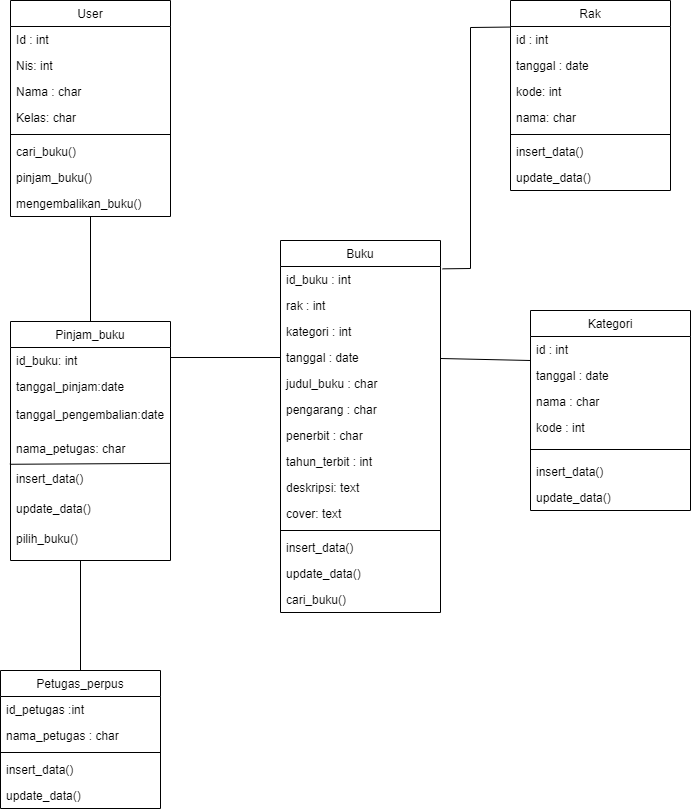

The diagram above was exported from draw.io. Its source (the exported page's mxGraphModel, read from the mxfile embedded in the PNG):
<mxGraphModel dx="769" dy="481" grid="1" gridSize="10" guides="1" tooltips="1" connect="1" arrows="1" fold="1" page="1" pageScale="1" pageWidth="827" pageHeight="1169" math="0" shadow="0">
  <root>
    <mxCell id="WIyWlLk6GJQsqaUBKTNV-0" />
    <mxCell id="WIyWlLk6GJQsqaUBKTNV-1" parent="WIyWlLk6GJQsqaUBKTNV-0" />
    <mxCell id="zkfFHV4jXpPFQw0GAbJ--0" value="User" style="swimlane;fontStyle=0;align=center;verticalAlign=top;childLayout=stackLayout;horizontal=1;startSize=26;horizontalStack=0;resizeParent=1;resizeLast=0;collapsible=1;marginBottom=0;rounded=0;shadow=0;strokeWidth=1;" parent="WIyWlLk6GJQsqaUBKTNV-1" vertex="1">
      <mxGeometry x="90" y="120" width="160" height="216" as="geometry">
        <mxRectangle x="230" y="140" width="160" height="26" as="alternateBounds" />
      </mxGeometry>
    </mxCell>
    <mxCell id="zkfFHV4jXpPFQw0GAbJ--1" value="Id : int" style="text;align=left;verticalAlign=top;spacingLeft=4;spacingRight=4;overflow=hidden;rotatable=0;points=[[0,0.5],[1,0.5]];portConstraint=eastwest;" parent="zkfFHV4jXpPFQw0GAbJ--0" vertex="1">
      <mxGeometry y="26" width="160" height="26" as="geometry" />
    </mxCell>
    <mxCell id="KRLGkJddJbUxluGvkjKv-42" value="Nis: int" style="text;align=left;verticalAlign=top;spacingLeft=4;spacingRight=4;overflow=hidden;rotatable=0;points=[[0,0.5],[1,0.5]];portConstraint=eastwest;rounded=0;shadow=0;html=0;" parent="zkfFHV4jXpPFQw0GAbJ--0" vertex="1">
      <mxGeometry y="52" width="160" height="26" as="geometry" />
    </mxCell>
    <mxCell id="zkfFHV4jXpPFQw0GAbJ--2" value="Nama : char" style="text;align=left;verticalAlign=top;spacingLeft=4;spacingRight=4;overflow=hidden;rotatable=0;points=[[0,0.5],[1,0.5]];portConstraint=eastwest;rounded=0;shadow=0;html=0;" parent="zkfFHV4jXpPFQw0GAbJ--0" vertex="1">
      <mxGeometry y="78" width="160" height="26" as="geometry" />
    </mxCell>
    <mxCell id="zkfFHV4jXpPFQw0GAbJ--3" value="Kelas: char" style="text;align=left;verticalAlign=top;spacingLeft=4;spacingRight=4;overflow=hidden;rotatable=0;points=[[0,0.5],[1,0.5]];portConstraint=eastwest;rounded=0;shadow=0;html=0;" parent="zkfFHV4jXpPFQw0GAbJ--0" vertex="1">
      <mxGeometry y="104" width="160" height="26" as="geometry" />
    </mxCell>
    <mxCell id="zkfFHV4jXpPFQw0GAbJ--4" value="" style="line;html=1;strokeWidth=1;align=left;verticalAlign=middle;spacingTop=-1;spacingLeft=3;spacingRight=3;rotatable=0;labelPosition=right;points=[];portConstraint=eastwest;" parent="zkfFHV4jXpPFQw0GAbJ--0" vertex="1">
      <mxGeometry y="130" width="160" height="8" as="geometry" />
    </mxCell>
    <mxCell id="zkfFHV4jXpPFQw0GAbJ--5" value="cari_buku()" style="text;align=left;verticalAlign=top;spacingLeft=4;spacingRight=4;overflow=hidden;rotatable=0;points=[[0,0.5],[1,0.5]];portConstraint=eastwest;" parent="zkfFHV4jXpPFQw0GAbJ--0" vertex="1">
      <mxGeometry y="138" width="160" height="26" as="geometry" />
    </mxCell>
    <mxCell id="KRLGkJddJbUxluGvkjKv-43" value="pinjam_buku()" style="text;align=left;verticalAlign=top;spacingLeft=4;spacingRight=4;overflow=hidden;rotatable=0;points=[[0,0.5],[1,0.5]];portConstraint=eastwest;" parent="zkfFHV4jXpPFQw0GAbJ--0" vertex="1">
      <mxGeometry y="164" width="160" height="26" as="geometry" />
    </mxCell>
    <mxCell id="KRLGkJddJbUxluGvkjKv-45" value="mengembalikan_buku()" style="text;align=left;verticalAlign=top;spacingLeft=4;spacingRight=4;overflow=hidden;rotatable=0;points=[[0,0.5],[1,0.5]];portConstraint=eastwest;" parent="zkfFHV4jXpPFQw0GAbJ--0" vertex="1">
      <mxGeometry y="190" width="160" height="26" as="geometry" />
    </mxCell>
    <mxCell id="zkfFHV4jXpPFQw0GAbJ--17" value="Buku" style="swimlane;fontStyle=0;align=center;verticalAlign=top;childLayout=stackLayout;horizontal=1;startSize=26;horizontalStack=0;resizeParent=1;resizeLast=0;collapsible=1;marginBottom=0;rounded=0;shadow=0;strokeWidth=1;" parent="WIyWlLk6GJQsqaUBKTNV-1" vertex="1">
      <mxGeometry x="360" y="360" width="160" height="372" as="geometry">
        <mxRectangle x="550" y="140" width="160" height="26" as="alternateBounds" />
      </mxGeometry>
    </mxCell>
    <mxCell id="zkfFHV4jXpPFQw0GAbJ--18" value="id_buku : int " style="text;align=left;verticalAlign=top;spacingLeft=4;spacingRight=4;overflow=hidden;rotatable=0;points=[[0,0.5],[1,0.5]];portConstraint=eastwest;" parent="zkfFHV4jXpPFQw0GAbJ--17" vertex="1">
      <mxGeometry y="26" width="160" height="26" as="geometry" />
    </mxCell>
    <mxCell id="-nEEKFw_kexqva2vjQNQ-0" value="rak : int" style="text;align=left;verticalAlign=top;spacingLeft=4;spacingRight=4;overflow=hidden;rotatable=0;points=[[0,0.5],[1,0.5]];portConstraint=eastwest;rounded=0;shadow=0;html=0;" parent="zkfFHV4jXpPFQw0GAbJ--17" vertex="1">
      <mxGeometry y="52" width="160" height="26" as="geometry" />
    </mxCell>
    <mxCell id="-nEEKFw_kexqva2vjQNQ-1" value="kategori : int" style="text;align=left;verticalAlign=top;spacingLeft=4;spacingRight=4;overflow=hidden;rotatable=0;points=[[0,0.5],[1,0.5]];portConstraint=eastwest;rounded=0;shadow=0;html=0;" parent="zkfFHV4jXpPFQw0GAbJ--17" vertex="1">
      <mxGeometry y="78" width="160" height="26" as="geometry" />
    </mxCell>
    <mxCell id="zkfFHV4jXpPFQw0GAbJ--21" value="tanggal : date" style="text;align=left;verticalAlign=top;spacingLeft=4;spacingRight=4;overflow=hidden;rotatable=0;points=[[0,0.5],[1,0.5]];portConstraint=eastwest;rounded=0;shadow=0;html=0;" parent="zkfFHV4jXpPFQw0GAbJ--17" vertex="1">
      <mxGeometry y="104" width="160" height="26" as="geometry" />
    </mxCell>
    <mxCell id="KRLGkJddJbUxluGvkjKv-1" value="judul_buku : char" style="text;align=left;verticalAlign=top;spacingLeft=4;spacingRight=4;overflow=hidden;rotatable=0;points=[[0,0.5],[1,0.5]];portConstraint=eastwest;rounded=0;shadow=0;html=0;" parent="zkfFHV4jXpPFQw0GAbJ--17" vertex="1">
      <mxGeometry y="130" width="160" height="26" as="geometry" />
    </mxCell>
    <mxCell id="zkfFHV4jXpPFQw0GAbJ--19" value="pengarang : char" style="text;align=left;verticalAlign=top;spacingLeft=4;spacingRight=4;overflow=hidden;rotatable=0;points=[[0,0.5],[1,0.5]];portConstraint=eastwest;rounded=0;shadow=0;html=0;" parent="zkfFHV4jXpPFQw0GAbJ--17" vertex="1">
      <mxGeometry y="156" width="160" height="26" as="geometry" />
    </mxCell>
    <mxCell id="zkfFHV4jXpPFQw0GAbJ--20" value="penerbit : char" style="text;align=left;verticalAlign=top;spacingLeft=4;spacingRight=4;overflow=hidden;rotatable=0;points=[[0,0.5],[1,0.5]];portConstraint=eastwest;rounded=0;shadow=0;html=0;" parent="zkfFHV4jXpPFQw0GAbJ--17" vertex="1">
      <mxGeometry y="182" width="160" height="26" as="geometry" />
    </mxCell>
    <mxCell id="zkfFHV4jXpPFQw0GAbJ--22" value="tahun_terbit : int" style="text;align=left;verticalAlign=top;spacingLeft=4;spacingRight=4;overflow=hidden;rotatable=0;points=[[0,0.5],[1,0.5]];portConstraint=eastwest;rounded=0;shadow=0;html=0;" parent="zkfFHV4jXpPFQw0GAbJ--17" vertex="1">
      <mxGeometry y="208" width="160" height="26" as="geometry" />
    </mxCell>
    <mxCell id="-nEEKFw_kexqva2vjQNQ-2" value="deskripsi: text" style="text;align=left;verticalAlign=top;spacingLeft=4;spacingRight=4;overflow=hidden;rotatable=0;points=[[0,0.5],[1,0.5]];portConstraint=eastwest;rounded=0;shadow=0;html=0;" parent="zkfFHV4jXpPFQw0GAbJ--17" vertex="1">
      <mxGeometry y="234" width="160" height="26" as="geometry" />
    </mxCell>
    <mxCell id="-nEEKFw_kexqva2vjQNQ-3" value="cover: text" style="text;align=left;verticalAlign=top;spacingLeft=4;spacingRight=4;overflow=hidden;rotatable=0;points=[[0,0.5],[1,0.5]];portConstraint=eastwest;rounded=0;shadow=0;html=0;" parent="zkfFHV4jXpPFQw0GAbJ--17" vertex="1">
      <mxGeometry y="260" width="160" height="26" as="geometry" />
    </mxCell>
    <mxCell id="zkfFHV4jXpPFQw0GAbJ--23" value="" style="line;html=1;strokeWidth=1;align=left;verticalAlign=middle;spacingTop=-1;spacingLeft=3;spacingRight=3;rotatable=0;labelPosition=right;points=[];portConstraint=eastwest;" parent="zkfFHV4jXpPFQw0GAbJ--17" vertex="1">
      <mxGeometry y="286" width="160" height="8" as="geometry" />
    </mxCell>
    <mxCell id="zkfFHV4jXpPFQw0GAbJ--24" value="insert_data()" style="text;align=left;verticalAlign=top;spacingLeft=4;spacingRight=4;overflow=hidden;rotatable=0;points=[[0,0.5],[1,0.5]];portConstraint=eastwest;" parent="zkfFHV4jXpPFQw0GAbJ--17" vertex="1">
      <mxGeometry y="294" width="160" height="26" as="geometry" />
    </mxCell>
    <mxCell id="zkfFHV4jXpPFQw0GAbJ--25" value="update_data()" style="text;align=left;verticalAlign=top;spacingLeft=4;spacingRight=4;overflow=hidden;rotatable=0;points=[[0,0.5],[1,0.5]];portConstraint=eastwest;" parent="zkfFHV4jXpPFQw0GAbJ--17" vertex="1">
      <mxGeometry y="320" width="160" height="26" as="geometry" />
    </mxCell>
    <mxCell id="KRLGkJddJbUxluGvkjKv-56" value="cari_buku()" style="text;align=left;verticalAlign=top;spacingLeft=4;spacingRight=4;overflow=hidden;rotatable=0;points=[[0,0.5],[1,0.5]];portConstraint=eastwest;" parent="zkfFHV4jXpPFQw0GAbJ--17" vertex="1">
      <mxGeometry y="346" width="160" height="26" as="geometry" />
    </mxCell>
    <mxCell id="KRLGkJddJbUxluGvkjKv-2" value="Petugas_perpus" style="swimlane;fontStyle=0;align=center;verticalAlign=top;childLayout=stackLayout;horizontal=1;startSize=26;horizontalStack=0;resizeParent=1;resizeLast=0;collapsible=1;marginBottom=0;rounded=0;shadow=0;strokeWidth=1;" parent="WIyWlLk6GJQsqaUBKTNV-1" vertex="1">
      <mxGeometry x="80" y="790" width="160" height="138" as="geometry">
        <mxRectangle x="230" y="140" width="160" height="26" as="alternateBounds" />
      </mxGeometry>
    </mxCell>
    <mxCell id="KRLGkJddJbUxluGvkjKv-3" value="id_petugas :int" style="text;align=left;verticalAlign=top;spacingLeft=4;spacingRight=4;overflow=hidden;rotatable=0;points=[[0,0.5],[1,0.5]];portConstraint=eastwest;" parent="KRLGkJddJbUxluGvkjKv-2" vertex="1">
      <mxGeometry y="26" width="160" height="26" as="geometry" />
    </mxCell>
    <mxCell id="KRLGkJddJbUxluGvkjKv-4" value="nama_petugas : char" style="text;align=left;verticalAlign=top;spacingLeft=4;spacingRight=4;overflow=hidden;rotatable=0;points=[[0,0.5],[1,0.5]];portConstraint=eastwest;rounded=0;shadow=0;html=0;" parent="KRLGkJddJbUxluGvkjKv-2" vertex="1">
      <mxGeometry y="52" width="160" height="26" as="geometry" />
    </mxCell>
    <mxCell id="KRLGkJddJbUxluGvkjKv-6" value="" style="line;html=1;strokeWidth=1;align=left;verticalAlign=middle;spacingTop=-1;spacingLeft=3;spacingRight=3;rotatable=0;labelPosition=right;points=[];portConstraint=eastwest;" parent="KRLGkJddJbUxluGvkjKv-2" vertex="1">
      <mxGeometry y="78" width="160" height="8" as="geometry" />
    </mxCell>
    <mxCell id="KRLGkJddJbUxluGvkjKv-7" value="insert_data()" style="text;align=left;verticalAlign=top;spacingLeft=4;spacingRight=4;overflow=hidden;rotatable=0;points=[[0,0.5],[1,0.5]];portConstraint=eastwest;" parent="KRLGkJddJbUxluGvkjKv-2" vertex="1">
      <mxGeometry y="86" width="160" height="26" as="geometry" />
    </mxCell>
    <mxCell id="KRLGkJddJbUxluGvkjKv-53" value="update_data()" style="text;align=left;verticalAlign=top;spacingLeft=4;spacingRight=4;overflow=hidden;rotatable=0;points=[[0,0.5],[1,0.5]];portConstraint=eastwest;" parent="KRLGkJddJbUxluGvkjKv-2" vertex="1">
      <mxGeometry y="112" width="160" height="26" as="geometry" />
    </mxCell>
    <mxCell id="KRLGkJddJbUxluGvkjKv-9" value="Pinjam_buku" style="swimlane;fontStyle=0;align=center;verticalAlign=top;childLayout=stackLayout;horizontal=1;startSize=26;horizontalStack=0;resizeParent=1;resizeLast=0;collapsible=1;marginBottom=0;rounded=0;shadow=0;strokeWidth=1;" parent="WIyWlLk6GJQsqaUBKTNV-1" vertex="1">
      <mxGeometry x="90" y="441" width="160" height="239" as="geometry">
        <mxRectangle x="230" y="140" width="160" height="26" as="alternateBounds" />
      </mxGeometry>
    </mxCell>
    <mxCell id="KRLGkJddJbUxluGvkjKv-10" value="id_buku: int" style="text;align=left;verticalAlign=top;spacingLeft=4;spacingRight=4;overflow=hidden;rotatable=0;points=[[0,0.5],[1,0.5]];portConstraint=eastwest;" parent="KRLGkJddJbUxluGvkjKv-9" vertex="1">
      <mxGeometry y="26" width="160" height="26" as="geometry" />
    </mxCell>
    <mxCell id="KRLGkJddJbUxluGvkjKv-11" value="tanggal_pinjam:date" style="text;align=left;verticalAlign=top;spacingLeft=4;spacingRight=4;overflow=hidden;rotatable=0;points=[[0,0.5],[1,0.5]];portConstraint=eastwest;rounded=0;shadow=0;html=0;" parent="KRLGkJddJbUxluGvkjKv-9" vertex="1">
      <mxGeometry y="52" width="160" height="28" as="geometry" />
    </mxCell>
    <mxCell id="KRLGkJddJbUxluGvkjKv-14" value="tanggal_pengembalian:date" style="text;align=left;verticalAlign=top;spacingLeft=4;spacingRight=4;overflow=hidden;rotatable=0;points=[[0,0.5],[1,0.5]];portConstraint=eastwest;" parent="KRLGkJddJbUxluGvkjKv-9" vertex="1">
      <mxGeometry y="80" width="160" height="34" as="geometry" />
    </mxCell>
    <mxCell id="KRLGkJddJbUxluGvkjKv-48" value="" style="endArrow=none;html=1;rounded=0;entryX=0.996;entryY=0.929;entryDx=0;entryDy=0;entryPerimeter=0;exitX=-0.004;exitY=0.959;exitDx=0;exitDy=0;exitPerimeter=0;" parent="KRLGkJddJbUxluGvkjKv-9" source="KRLGkJddJbUxluGvkjKv-47" target="KRLGkJddJbUxluGvkjKv-47" edge="1">
      <mxGeometry width="50" height="50" relative="1" as="geometry">
        <mxPoint x="10" y="171" as="sourcePoint" />
        <mxPoint x="240" y="39" as="targetPoint" />
        <Array as="points" />
      </mxGeometry>
    </mxCell>
    <mxCell id="KRLGkJddJbUxluGvkjKv-47" value="nama_petugas: char" style="text;align=left;verticalAlign=top;spacingLeft=4;spacingRight=4;overflow=hidden;rotatable=0;points=[[0,0.5],[1,0.5]];portConstraint=eastwest;" parent="KRLGkJddJbUxluGvkjKv-9" vertex="1">
      <mxGeometry y="114" width="160" height="30" as="geometry" />
    </mxCell>
    <mxCell id="KRLGkJddJbUxluGvkjKv-50" value="insert_data()" style="text;align=left;verticalAlign=top;spacingLeft=4;spacingRight=4;overflow=hidden;rotatable=0;points=[[0,0.5],[1,0.5]];portConstraint=eastwest;" parent="KRLGkJddJbUxluGvkjKv-9" vertex="1">
      <mxGeometry y="144" width="160" height="30" as="geometry" />
    </mxCell>
    <mxCell id="KRLGkJddJbUxluGvkjKv-51" value="update_data()" style="text;align=left;verticalAlign=top;spacingLeft=4;spacingRight=4;overflow=hidden;rotatable=0;points=[[0,0.5],[1,0.5]];portConstraint=eastwest;" parent="KRLGkJddJbUxluGvkjKv-9" vertex="1">
      <mxGeometry y="174" width="160" height="30" as="geometry" />
    </mxCell>
    <mxCell id="KRLGkJddJbUxluGvkjKv-52" value="pilih_buku()" style="text;align=left;verticalAlign=top;spacingLeft=4;spacingRight=4;overflow=hidden;rotatable=0;points=[[0,0.5],[1,0.5]];portConstraint=eastwest;" parent="KRLGkJddJbUxluGvkjKv-9" vertex="1">
      <mxGeometry y="204" width="160" height="30" as="geometry" />
    </mxCell>
    <mxCell id="KRLGkJddJbUxluGvkjKv-15" value="Rak" style="swimlane;fontStyle=0;align=center;verticalAlign=top;childLayout=stackLayout;horizontal=1;startSize=26;horizontalStack=0;resizeParent=1;resizeLast=0;collapsible=1;marginBottom=0;rounded=0;shadow=0;strokeWidth=1;" parent="WIyWlLk6GJQsqaUBKTNV-1" vertex="1">
      <mxGeometry x="590" y="120" width="160" height="190" as="geometry">
        <mxRectangle x="230" y="140" width="160" height="26" as="alternateBounds" />
      </mxGeometry>
    </mxCell>
    <mxCell id="KRLGkJddJbUxluGvkjKv-16" value="id : int" style="text;align=left;verticalAlign=top;spacingLeft=4;spacingRight=4;overflow=hidden;rotatable=0;points=[[0,0.5],[1,0.5]];portConstraint=eastwest;" parent="KRLGkJddJbUxluGvkjKv-15" vertex="1">
      <mxGeometry y="26" width="160" height="26" as="geometry" />
    </mxCell>
    <mxCell id="KRLGkJddJbUxluGvkjKv-17" value="tanggal : date" style="text;align=left;verticalAlign=top;spacingLeft=4;spacingRight=4;overflow=hidden;rotatable=0;points=[[0,0.5],[1,0.5]];portConstraint=eastwest;rounded=0;shadow=0;html=0;" parent="KRLGkJddJbUxluGvkjKv-15" vertex="1">
      <mxGeometry y="52" width="160" height="26" as="geometry" />
    </mxCell>
    <mxCell id="KRLGkJddJbUxluGvkjKv-18" value="kode: int" style="text;align=left;verticalAlign=top;spacingLeft=4;spacingRight=4;overflow=hidden;rotatable=0;points=[[0,0.5],[1,0.5]];portConstraint=eastwest;rounded=0;shadow=0;html=0;" parent="KRLGkJddJbUxluGvkjKv-15" vertex="1">
      <mxGeometry y="78" width="160" height="26" as="geometry" />
    </mxCell>
    <mxCell id="KRLGkJddJbUxluGvkjKv-58" value="nama: char" style="text;align=left;verticalAlign=top;spacingLeft=4;spacingRight=4;overflow=hidden;rotatable=0;points=[[0,0.5],[1,0.5]];portConstraint=eastwest;rounded=0;shadow=0;html=0;" parent="KRLGkJddJbUxluGvkjKv-15" vertex="1">
      <mxGeometry y="104" width="160" height="26" as="geometry" />
    </mxCell>
    <mxCell id="KRLGkJddJbUxluGvkjKv-19" value="" style="line;html=1;strokeWidth=1;align=left;verticalAlign=middle;spacingTop=-1;spacingLeft=3;spacingRight=3;rotatable=0;labelPosition=right;points=[];portConstraint=eastwest;" parent="KRLGkJddJbUxluGvkjKv-15" vertex="1">
      <mxGeometry y="130" width="160" height="8" as="geometry" />
    </mxCell>
    <mxCell id="KRLGkJddJbUxluGvkjKv-20" value="insert_data()" style="text;align=left;verticalAlign=top;spacingLeft=4;spacingRight=4;overflow=hidden;rotatable=0;points=[[0,0.5],[1,0.5]];portConstraint=eastwest;" parent="KRLGkJddJbUxluGvkjKv-15" vertex="1">
      <mxGeometry y="138" width="160" height="26" as="geometry" />
    </mxCell>
    <mxCell id="KRLGkJddJbUxluGvkjKv-59" value="update_data()" style="text;align=left;verticalAlign=top;spacingLeft=4;spacingRight=4;overflow=hidden;rotatable=0;points=[[0,0.5],[1,0.5]];portConstraint=eastwest;" parent="KRLGkJddJbUxluGvkjKv-15" vertex="1">
      <mxGeometry y="164" width="160" height="26" as="geometry" />
    </mxCell>
    <mxCell id="KRLGkJddJbUxluGvkjKv-21" value="Kategori" style="swimlane;fontStyle=0;align=center;verticalAlign=top;childLayout=stackLayout;horizontal=1;startSize=26;horizontalStack=0;resizeParent=1;resizeLast=0;collapsible=1;marginBottom=0;rounded=0;shadow=0;strokeWidth=1;" parent="WIyWlLk6GJQsqaUBKTNV-1" vertex="1">
      <mxGeometry x="610" y="430" width="160" height="200" as="geometry">
        <mxRectangle x="230" y="140" width="160" height="26" as="alternateBounds" />
      </mxGeometry>
    </mxCell>
    <mxCell id="KRLGkJddJbUxluGvkjKv-22" value="id : int" style="text;align=left;verticalAlign=top;spacingLeft=4;spacingRight=4;overflow=hidden;rotatable=0;points=[[0,0.5],[1,0.5]];portConstraint=eastwest;" parent="KRLGkJddJbUxluGvkjKv-21" vertex="1">
      <mxGeometry y="26" width="160" height="26" as="geometry" />
    </mxCell>
    <mxCell id="KRLGkJddJbUxluGvkjKv-23" value="tanggal : date" style="text;align=left;verticalAlign=top;spacingLeft=4;spacingRight=4;overflow=hidden;rotatable=0;points=[[0,0.5],[1,0.5]];portConstraint=eastwest;rounded=0;shadow=0;html=0;" parent="KRLGkJddJbUxluGvkjKv-21" vertex="1">
      <mxGeometry y="52" width="160" height="26" as="geometry" />
    </mxCell>
    <mxCell id="KRLGkJddJbUxluGvkjKv-24" value="nama : char" style="text;align=left;verticalAlign=top;spacingLeft=4;spacingRight=4;overflow=hidden;rotatable=0;points=[[0,0.5],[1,0.5]];portConstraint=eastwest;rounded=0;shadow=0;html=0;" parent="KRLGkJddJbUxluGvkjKv-21" vertex="1">
      <mxGeometry y="78" width="160" height="26" as="geometry" />
    </mxCell>
    <mxCell id="KRLGkJddJbUxluGvkjKv-54" value="kode : int" style="text;align=left;verticalAlign=top;spacingLeft=4;spacingRight=4;overflow=hidden;rotatable=0;points=[[0,0.5],[1,0.5]];portConstraint=eastwest;rounded=0;shadow=0;html=0;" parent="KRLGkJddJbUxluGvkjKv-21" vertex="1">
      <mxGeometry y="104" width="160" height="26" as="geometry" />
    </mxCell>
    <mxCell id="KRLGkJddJbUxluGvkjKv-25" value="" style="line;html=1;strokeWidth=1;align=left;verticalAlign=middle;spacingTop=-1;spacingLeft=3;spacingRight=3;rotatable=0;labelPosition=right;points=[];portConstraint=eastwest;" parent="KRLGkJddJbUxluGvkjKv-21" vertex="1">
      <mxGeometry y="130" width="160" height="18" as="geometry" />
    </mxCell>
    <mxCell id="KRLGkJddJbUxluGvkjKv-26" value="insert_data()" style="text;align=left;verticalAlign=top;spacingLeft=4;spacingRight=4;overflow=hidden;rotatable=0;points=[[0,0.5],[1,0.5]];portConstraint=eastwest;" parent="KRLGkJddJbUxluGvkjKv-21" vertex="1">
      <mxGeometry y="148" width="160" height="26" as="geometry" />
    </mxCell>
    <mxCell id="KRLGkJddJbUxluGvkjKv-57" value="update_data()" style="text;align=left;verticalAlign=top;spacingLeft=4;spacingRight=4;overflow=hidden;rotatable=0;points=[[0,0.5],[1,0.5]];portConstraint=eastwest;" parent="KRLGkJddJbUxluGvkjKv-21" vertex="1">
      <mxGeometry y="174" width="160" height="26" as="geometry" />
    </mxCell>
    <mxCell id="KRLGkJddJbUxluGvkjKv-34" value="" style="endArrow=none;html=1;rounded=0;exitX=0.5;exitY=0;exitDx=0;exitDy=0;" parent="WIyWlLk6GJQsqaUBKTNV-1" source="KRLGkJddJbUxluGvkjKv-9" target="KRLGkJddJbUxluGvkjKv-45" edge="1">
      <mxGeometry width="50" height="50" relative="1" as="geometry">
        <mxPoint x="160" y="430" as="sourcePoint" />
        <mxPoint x="160" y="340" as="targetPoint" />
      </mxGeometry>
    </mxCell>
    <mxCell id="KRLGkJddJbUxluGvkjKv-35" value="" style="endArrow=none;html=1;rounded=0;exitX=0.5;exitY=0;exitDx=0;exitDy=0;" parent="WIyWlLk6GJQsqaUBKTNV-1" source="KRLGkJddJbUxluGvkjKv-2" edge="1">
      <mxGeometry width="50" height="50" relative="1" as="geometry">
        <mxPoint x="159" y="780" as="sourcePoint" />
        <mxPoint x="160" y="680" as="targetPoint" />
        <Array as="points" />
      </mxGeometry>
    </mxCell>
    <mxCell id="KRLGkJddJbUxluGvkjKv-36" value="" style="endArrow=none;html=1;rounded=0;entryX=0;entryY=0.5;entryDx=0;entryDy=0;" parent="WIyWlLk6GJQsqaUBKTNV-1" target="zkfFHV4jXpPFQw0GAbJ--21" edge="1">
      <mxGeometry width="50" height="50" relative="1" as="geometry">
        <mxPoint x="250" y="477" as="sourcePoint" />
        <mxPoint x="360" y="480" as="targetPoint" />
      </mxGeometry>
    </mxCell>
    <mxCell id="KRLGkJddJbUxluGvkjKv-40" value="" style="endArrow=none;html=1;rounded=0;exitX=1.013;exitY=0.09;exitDx=0;exitDy=0;exitPerimeter=0;entryX=-0.002;entryY=0.021;entryDx=0;entryDy=0;entryPerimeter=0;" parent="WIyWlLk6GJQsqaUBKTNV-1" source="zkfFHV4jXpPFQw0GAbJ--18" target="KRLGkJddJbUxluGvkjKv-16" edge="1">
      <mxGeometry width="50" height="50" relative="1" as="geometry">
        <mxPoint x="171" y="452" as="sourcePoint" />
        <mxPoint x="170" y="270" as="targetPoint" />
        <Array as="points">
          <mxPoint x="550" y="388" />
          <mxPoint x="550" y="147" />
        </Array>
      </mxGeometry>
    </mxCell>
    <mxCell id="KRLGkJddJbUxluGvkjKv-41" value="" style="endArrow=none;html=1;rounded=0;entryX=0;entryY=0.25;entryDx=0;entryDy=0;" parent="WIyWlLk6GJQsqaUBKTNV-1" target="KRLGkJddJbUxluGvkjKv-21" edge="1">
      <mxGeometry width="50" height="50" relative="1" as="geometry">
        <mxPoint x="520" y="478" as="sourcePoint" />
        <mxPoint x="170" y="270" as="targetPoint" />
      </mxGeometry>
    </mxCell>
  </root>
</mxGraphModel>